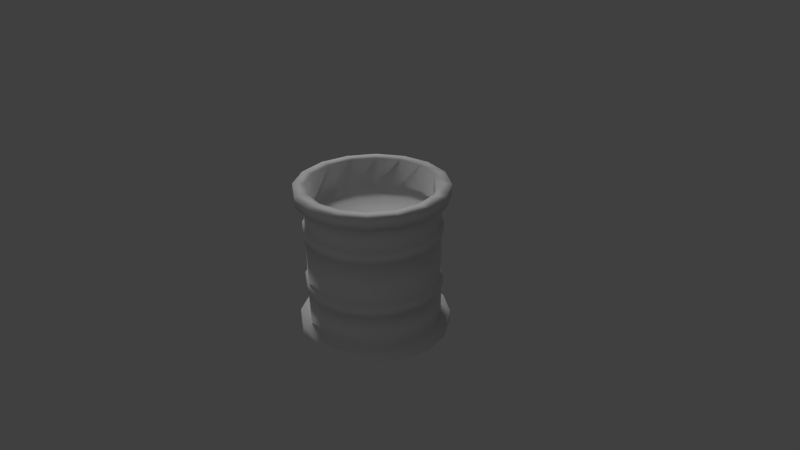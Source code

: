 # Source: OilBarrel.blend  (saved by Blender 2.72.0; exported with 4.5.12 LTS)
import bpy
from mathutils import Matrix  # noqa: F401  (used for matrix-valued properties, if any)

bpy.ops.wm.read_factory_settings(use_empty=True)
scene = bpy.context.scene
scene.name = 'Scene'

# ---- collections
col_collection_1 = bpy.data.collections.new('Collection 1'); scene.collection.children.link(col_collection_1)

# ---- materials (node trees are filled in below, after node groups)
mat_oilmat = bpy.data.materials.new('OilMat')
mat_oilmat.alpha_threshold = 0.0
mat_oilmat.use_transparent_shadow = False
mat_oilmat.roughness = 0.5

# ---- material node trees

# ---- world
world_world = bpy.data.worlds.new('World'); scene.world = world_world
world_world.color = (0.05088, 0.05088, 0.05088)
world_world.use_sun_shadow = False
world_world.sun_shadow_jitter_overblur = 0.0
world_world.cycles.sampling_method = 'MANUAL'
world_world.cycles.sample_map_resolution = 256

# ---- cameras
cam_camera = bpy.data.cameras.new('Camera')
cam_camera.clip_end = 100.0
cam_camera.lens = 35.0
cam_camera.sensor_width = 32.0
cam_camera.sensor_height = 18.0
cam_camera.ortho_scale = 7.314
cam_camera.dof.focus_distance = 0.0
cam_camera.dof.aperture_fstop = 128.0

# ---- lights
light_sun = bpy.data.lights.new('Sun', 'SUN')
light_sun.transmission_factor = 0.0
light_sun.angle = 0.1993
light_sun.energy = 1.0
light_sun.shadow_buffer_clip_start = 0.5
light_sun.shadow_soft_size = 0.1
light_sun.shadow_cascade_max_distance = 1000.0
light_sun.cycles.use_multiple_importance_sampling = False
light_lamp = bpy.data.lights.new('Lamp', 'POINT')
light_lamp.transmission_factor = 0.0
light_lamp.cutoff_distance = 30.0
light_lamp.energy = 100.0
light_lamp.shadow_buffer_clip_start = 1.001
light_lamp.shadow_soft_size = 0.1
light_lamp.shadow_maximum_resolution = 0.006
light_lamp.use_absolute_resolution = True
light_lamp.cycles.use_multiple_importance_sampling = False

# ---- meshes
me_cylinder_004 = bpy.data.meshes.new('Cylinder.004')
me_cylinder_004.from_pydata([(-3.986e-08, 0.87, -0.8398), (-3.986e-08, 0.87, 0.8321), (0.3329, 0.8037, 0.8321), (0.3329, 0.8037, -0.8398), (0.6151, 0.6151, 0.8321), (0.6151, 0.6151, -0.8398), (0.8037, 0.3329, 0.8321), (0.8037, 0.3329, -0.8398), (0.87, -7.302e-08, 0.8321), (0.87, -7.302e-08, -0.8398), (0.8037, -0.3329, 0.8321), (0.8037, -0.3329, -0.8398), (0.6151, -0.6151, 0.8321), (0.6151, -0.6151, -0.8398), (0.3329, -0.8037, 0.8321), (0.3329, -0.8037, -0.8398), (9.15e-08, -0.87, 0.8321), (9.15e-08, -0.87, -0.8398), (-0.3329, -0.8037, 0.8321), (-0.3329, -0.8037, -0.8398), (-0.6151, -0.6151, 0.8321), (-0.6151, -0.6151, -0.8398), (-0.8037, -0.3329, 0.8321), (-0.8037, -0.3329, -0.8398), (-0.87, -2.462e-08, 0.8321), (-0.87, -2.462e-08, -0.8398), (-0.8037, 0.3329, 0.8321), (-0.8037, 0.3329, -0.8398), (-0.6151, 0.6151, 0.8321), (-0.6151, 0.6151, -0.8398), (-0.3329, 0.8037, 0.8321), (-0.3329, 0.8037, -0.8398), (-4.826e-08, 0.9887, -0.9968), (-4.809e-08, 0.9887, 0.9891), (0.3784, 0.9135, -0.9968), (0.3784, 0.9135, 0.9891), (0.6992, 0.6992, -0.9968), (0.6992, 0.6992, 0.9891), (0.9135, 0.3784, -0.9968), (0.9135, 0.3784, 0.9891), (0.9887, -7.963e-08, -0.9968), (0.9887, -7.992e-08, 0.9891), (0.9135, -0.3784, -0.9968), (0.9135, -0.3784, 0.9891), (0.6992, -0.6992, -0.9968), (0.6992, -0.6992, 0.9891), (0.3784, -0.9135, -0.9968), (0.3784, -0.9135, 0.9891), (1.01e-07, -0.9887, -0.9968), (1.012e-07, -0.9887, 0.9891), (-0.3784, -0.9135, -0.9968), (-0.3784, -0.9135, 0.9891), (-0.6992, -0.6992, -0.9968), (-0.6992, -0.6992, 0.9891), (-0.9135, -0.3784, -0.9968), (-0.9135, -0.3784, 0.9891), (-0.9887, -2.461e-08, -0.9968), (-0.9887, -2.491e-08, 0.9891), (-0.9135, 0.3784, -0.9968), (-0.9135, 0.3784, 0.9891), (-0.6992, 0.6992, -0.9968), (-0.6992, 0.6992, 0.9891), (-0.3784, 0.9135, -0.9968), (-0.3784, 0.9135, 0.9891), (-4.826e-08, 0.9887, -0.8398), (-4.809e-08, 0.9887, 0.8321), (0.3784, 0.9135, 0.8321), (0.3784, 0.9135, -0.8398), (0.6992, 0.6992, 0.8321), (0.6992, 0.6992, -0.8398), (0.9135, 0.3784, 0.8321), (0.9135, 0.3784, -0.8398), (0.9887, -7.992e-08, 0.8321), (0.9887, -7.963e-08, -0.8398), (0.9135, -0.3784, 0.8321), (0.9135, -0.3784, -0.8398), (0.6992, -0.6992, 0.8321), (0.6992, -0.6992, -0.8398), (0.3784, -0.9135, 0.8321), (0.3784, -0.9135, -0.8398), (1.012e-07, -0.9887, 0.8321), (1.01e-07, -0.9887, -0.8398), (-0.3784, -0.9135, 0.8321), (-0.3784, -0.9135, -0.8398), (-0.6992, -0.6992, 0.8321), (-0.6992, -0.6992, -0.8398), (-0.9135, -0.3784, 0.8321), (-0.9135, -0.3784, -0.8398), (-0.9887, -2.491e-08, 0.8321), (-0.9887, -2.461e-08, -0.8398), (-0.9135, 0.3784, 0.8321), (-0.9135, 0.3784, -0.8398), (-0.6992, 0.6992, 0.8321), (-0.6992, 0.6992, -0.8398), (-0.3784, 0.9135, 0.8321), (-0.3784, 0.9135, -0.8398), (-3.986e-08, 0.87, -0.4051), (-3.986e-08, 0.87, 0.4766), (0.3329, 0.8037, 0.4766), (0.3329, 0.8037, -0.4051), (0.6151, 0.6151, 0.4766), (0.6151, 0.6151, -0.4051), (0.8037, 0.3329, 0.4766), (0.8037, 0.3329, -0.4051), (0.87, -7.302e-08, 0.4766), (0.87, -7.302e-08, -0.4051), (0.8037, -0.3329, 0.4766), (0.8037, -0.3329, -0.4051), (0.6151, -0.6151, 0.4766), (0.6151, -0.6151, -0.4051), (0.3329, -0.8037, 0.4766), (0.3329, -0.8037, -0.4051), (9.15e-08, -0.87, 0.4766), (9.15e-08, -0.87, -0.4051), (-0.3329, -0.8037, 0.4766), (-0.3329, -0.8037, -0.4051), (-0.6151, -0.6151, 0.4766), (-0.6151, -0.6151, -0.4051), (-0.8037, -0.3329, 0.4766), (-0.8037, -0.3329, -0.4051), (-0.87, -2.462e-08, 0.4766), (-0.87, -2.462e-08, -0.4051), (-0.8037, 0.3329, 0.4766), (-0.8037, 0.3329, -0.4051), (-0.6151, 0.6151, 0.4766), (-0.6151, 0.6151, -0.4051), (-0.3329, 0.8037, 0.4766), (-0.3329, 0.8037, -0.4051), (-3.986e-08, 0.87, -0.2568), (-3.986e-08, 0.87, 0.3284), (0.3329, 0.8037, 0.3284), (0.3329, 0.8037, -0.2568), (0.6151, 0.6151, 0.3284), (0.6151, 0.6151, -0.2568), (0.8037, 0.3329, 0.3284), (0.8037, 0.3329, -0.2568), (0.87, -7.302e-08, 0.3284), (0.87, -7.302e-08, -0.2568), (0.8037, -0.3329, 0.3284), (0.8037, -0.3329, -0.2568), (0.6151, -0.6151, 0.3284), (0.6151, -0.6151, -0.2568), (0.3329, -0.8037, 0.3284), (0.3329, -0.8037, -0.2568), (9.15e-08, -0.87, 0.3284), (9.15e-08, -0.87, -0.2568), (-0.3329, -0.8037, 0.3284), (-0.3329, -0.8037, -0.2568), (-0.6151, -0.6151, 0.3284), (-0.6151, -0.6151, -0.2568), (-0.8037, -0.3329, 0.3284), (-0.8037, -0.3329, -0.2568), (-0.87, -2.462e-08, 0.3284), (-0.87, -2.462e-08, -0.2568), (-0.8037, 0.3329, 0.3284), (-0.8037, 0.3329, -0.2568), (-0.6151, 0.6151, 0.3284), (-0.6151, 0.6151, -0.2568), (-0.3329, 0.8037, 0.3284), (-0.3329, 0.8037, -0.2568), (-4.194e-08, 0.8977, -0.3936), (-4.168e-08, 0.8977, 0.4652), (0.3435, 0.8293, 0.4652), (0.3435, 0.8293, -0.3936), (0.6347, 0.6347, 0.4652), (0.6347, 0.6347, -0.3936), (0.8293, 0.3435, 0.4652), (0.8293, 0.3435, -0.3936), (0.8977, -7.472e-08, 0.4652), (0.8977, -7.457e-08, -0.3936), (0.8293, -0.3435, 0.4652), (0.8293, -0.3435, -0.3936), (0.6347, -0.6347, 0.4652), (0.6347, -0.6347, -0.3936), (0.3435, -0.8293, 0.4652), (0.3435, -0.8293, -0.3936), (9.386e-08, -0.8977, 0.4652), (9.361e-08, -0.8977, -0.3936), (-0.3435, -0.8293, 0.4652), (-0.3435, -0.8293, -0.3936), (-0.6347, -0.6347, 0.4652), (-0.6347, -0.6347, -0.3936), (-0.8293, -0.3435, 0.4652), (-0.8293, -0.3435, -0.3936), (-0.8977, -2.477e-08, 0.4652), (-0.8977, -2.462e-08, -0.3936), (-0.8293, 0.3435, 0.4652), (-0.8293, 0.3435, -0.3936), (-0.6347, 0.6347, 0.4652), (-0.6347, 0.6347, -0.3936), (-0.3435, 0.8293, 0.4652), (-0.3435, 0.8293, -0.3936), (-4.194e-08, 0.8977, -0.2683), (-4.168e-08, 0.8977, 0.3398), (0.3435, 0.8293, 0.3398), (0.3435, 0.8293, -0.2683), (0.6347, 0.6347, 0.3398), (0.6347, 0.6347, -0.2683), (0.8293, 0.3435, 0.3398), (0.8293, 0.3435, -0.2683), (0.8977, -7.472e-08, 0.3398), (0.8977, -7.457e-08, -0.2683), (0.8293, -0.3435, 0.3398), (0.8293, -0.3435, -0.2683), (0.6347, -0.6347, 0.3398), (0.6347, -0.6347, -0.2683), (0.3435, -0.8293, 0.3398), (0.3435, -0.8293, -0.2683), (9.386e-08, -0.8977, 0.3398), (9.361e-08, -0.8977, -0.2683), (-0.3435, -0.8293, 0.3398), (-0.3435, -0.8293, -0.2683), (-0.6347, -0.6347, 0.3398), (-0.6347, -0.6347, -0.2683), (-0.8293, -0.3435, 0.3398), (-0.8293, -0.3435, -0.2683), (-0.8977, -2.477e-08, 0.3398), (-0.8977, -2.462e-08, -0.2683), (-0.8293, 0.3435, 0.3398), (-0.8293, 0.3435, -0.2683), (-0.6347, 0.6347, 0.3398), (-0.6347, 0.6347, -0.2683), (-0.3435, 0.8293, 0.3398), (-0.3435, 0.8293, -0.2683), (-3.619e-08, 0.8308, 0.9891), (0.3179, 0.7676, 0.9891), (0.5875, 0.5875, 0.9891), (0.7676, 0.3179, 0.9891), (0.8308, -7.257e-08, 0.9891), (0.7676, -0.3179, 0.9891), (0.5875, -0.5875, 0.9891), (0.3179, -0.7676, 0.9891), (8.926e-08, -0.8308, 0.9891), (-0.3179, -0.7676, 0.9891), (-0.5875, -0.5875, 0.9891), (-0.7676, -0.3179, 0.9891), (-0.8308, -2.635e-08, 0.9891), (-0.7676, 0.3179, 0.9891), (-0.5875, 0.5875, 0.9891), (-0.3179, 0.7676, 0.9891), (-3.619e-08, 0.8308, 0.6216), (0.3179, 0.7676, 0.6216), (0.5875, 0.5875, 0.6216), (0.7676, 0.3179, 0.6216), (0.8308, -7.257e-08, 0.6216), (0.7676, -0.3179, 0.6216), (0.5875, -0.5875, 0.6216), (0.3179, -0.7676, 0.6216), (8.926e-08, -0.8308, 0.6216), (-0.3179, -0.7676, 0.6216), (-0.5875, -0.5875, 0.6216), (-0.7676, -0.3179, 0.6216), (-0.8308, -2.635e-08, 0.6216), (-0.7676, 0.3179, 0.6216), (-0.5875, 0.5875, 0.6216), (-0.3179, 0.7676, 0.6216), (-5.588e-09, 3.725e-09, 0.6216)], [], [(6, 4, 68, 70), (19, 21, 85, 83), (28, 26, 90, 92), (8, 6, 70, 72), (21, 23, 87, 85), (1, 30, 94, 65), (10, 8, 72, 74), (0, 3, 67, 64), (30, 28, 92, 94), (12, 10, 74, 76), (23, 25, 89, 87), (3, 5, 69, 67), (14, 12, 76, 78), (25, 27, 91, 89), (5, 7, 71, 69), (16, 14, 78, 80), (27, 29, 93, 91), (98, 2, 4, 100), (7, 9, 73, 71), (100, 4, 6, 102), (31, 0, 64, 95), (102, 6, 8, 104), (18, 16, 80, 82), (104, 8, 10, 106), (9, 11, 75, 73), (106, 10, 12, 108), (29, 31, 95, 93), (108, 12, 14, 110), (20, 18, 82, 84), (110, 14, 16, 112), (11, 13, 77, 75), (112, 16, 18, 114), (13, 15, 79, 77), (114, 18, 20, 116), (22, 20, 84, 86), (116, 20, 22, 118), (15, 17, 81, 79), (118, 22, 24, 120), (2, 1, 65, 66), (120, 24, 26, 122), (24, 22, 86, 88), (122, 26, 28, 124), (126, 30, 1, 97), (4, 2, 66, 68), (124, 28, 30, 126), (26, 24, 88, 90), (66, 35, 37, 68), (68, 37, 39, 70), (70, 39, 41, 72), (72, 41, 43, 74), (74, 43, 45, 76), (76, 45, 47, 78), (78, 47, 49, 80), (80, 49, 51, 82), (82, 51, 53, 84), (84, 53, 55, 86), (86, 55, 57, 88), (88, 57, 59, 90), (90, 59, 61, 92), (94, 63, 33, 65), (43, 41, 228, 229), (92, 61, 63, 94), (32, 64, 67, 34), (34, 67, 69, 36), (36, 69, 71, 38), (38, 71, 73, 40), (40, 73, 75, 42), (42, 75, 77, 44), (44, 77, 79, 46), (46, 79, 81, 48), (48, 81, 83, 50), (50, 83, 85, 52), (52, 85, 87, 54), (54, 87, 89, 56), (56, 89, 91, 58), (58, 91, 93, 60), (62, 95, 64, 32), (60, 93, 95, 62), (0, 96, 99, 3), (139, 141, 205, 203), (3, 99, 101, 5), (99, 96, 160, 163), (5, 101, 103, 7), (121, 119, 183, 185), (7, 103, 105, 9), (102, 104, 168, 166), (9, 105, 107, 11), (146, 144, 208, 210), (11, 107, 109, 13), (131, 133, 197, 195), (13, 109, 111, 15), (126, 97, 161, 190), (15, 111, 113, 17), (113, 111, 175, 177), (17, 113, 115, 19), (153, 155, 219, 217), (19, 115, 117, 21), (138, 136, 200, 202), (21, 117, 119, 23), (116, 118, 182, 180), (23, 119, 121, 25), (158, 156, 220, 222), (25, 121, 123, 27), (145, 147, 211, 209), (27, 123, 125, 29), (105, 103, 167, 169), (31, 127, 96, 0), (130, 129, 193, 194), (29, 125, 127, 31), (96, 127, 191, 160), (108, 110, 174, 172), (128, 129, 130, 131), (152, 150, 214, 216), (131, 130, 132, 133), (137, 139, 203, 201), (133, 132, 134, 135), (119, 117, 181, 183), (135, 134, 136, 137), (157, 159, 223, 221), (137, 136, 138, 139), (144, 142, 206, 208), (139, 138, 140, 141), (100, 102, 166, 164), (141, 140, 142, 143), (128, 131, 195, 192), (143, 142, 144, 145), (122, 124, 188, 186), (145, 144, 146, 147), (111, 109, 173, 175), (147, 146, 148, 149), (151, 153, 217, 215), (149, 148, 150, 151), (136, 134, 198, 200), (151, 150, 152, 153), (114, 116, 180, 178), (153, 152, 154, 155), (129, 158, 222, 193), (155, 154, 156, 157), (103, 101, 165, 167), (159, 158, 129, 128), (143, 145, 209, 207), (157, 156, 158, 159), (193, 161, 162, 194), (194, 162, 164, 196), (196, 164, 166, 198), (198, 166, 168, 200), (200, 168, 170, 202), (202, 170, 172, 204), (204, 172, 174, 206), (206, 174, 176, 208), (208, 176, 178, 210), (210, 178, 180, 212), (212, 180, 182, 214), (214, 182, 184, 216), (216, 184, 186, 218), (218, 186, 188, 220), (222, 190, 161, 193), (220, 188, 190, 222), (160, 192, 195, 163), (163, 195, 197, 165), (165, 197, 199, 167), (167, 199, 201, 169), (169, 201, 203, 171), (171, 203, 205, 173), (173, 205, 207, 175), (175, 207, 209, 177), (177, 209, 211, 179), (179, 211, 213, 181), (181, 213, 215, 183), (183, 215, 217, 185), (185, 217, 219, 187), (187, 219, 221, 189), (191, 223, 192, 160), (189, 221, 223, 191), (154, 152, 216, 218), (110, 112, 176, 174), (127, 125, 189, 191), (132, 130, 194, 196), (107, 105, 169, 171), (147, 149, 213, 211), (118, 120, 184, 182), (97, 98, 162, 161), (140, 138, 202, 204), (155, 157, 221, 219), (115, 113, 177, 179), (133, 135, 199, 197), (124, 126, 190, 188), (104, 106, 170, 168), (148, 146, 210, 212), (123, 121, 185, 187), (101, 99, 163, 165), (141, 143, 207, 205), (156, 154, 218, 220), (112, 114, 178, 176), (134, 132, 196, 198), (149, 151, 215, 213), (109, 107, 171, 173), (120, 122, 186, 184), (98, 100, 164, 162), (142, 140, 204, 206), (159, 128, 192, 223), (117, 115, 179, 181), (135, 137, 201, 199), (150, 148, 212, 214), (106, 108, 172, 170), (125, 123, 187, 189), (228, 227, 243, 244), (33, 63, 239, 224), (35, 33, 224, 225), (49, 47, 231, 232), (55, 53, 234, 235), (39, 37, 226, 227), (61, 59, 237, 238), (45, 43, 229, 230), (51, 49, 232, 233), (57, 55, 235, 236), (41, 39, 227, 228), (63, 61, 238, 239), (47, 45, 230, 231), (53, 51, 233, 234), (37, 35, 225, 226), (59, 57, 236, 237), (239, 238, 254, 255), (226, 225, 241, 242), (237, 236, 252, 253), (235, 234, 250, 251), (233, 232, 248, 249), (231, 230, 246, 247), (229, 228, 244, 245), (224, 239, 255, 240), (227, 226, 242, 243), (238, 237, 253, 254), (225, 224, 240, 241), (236, 235, 251, 252), (234, 233, 249, 250), (232, 231, 247, 248), (230, 229, 245, 246), (242, 241, 256), (253, 252, 256), (251, 250, 256), (249, 248, 256), (247, 246, 256), (245, 244, 256), (240, 255, 256), (243, 242, 256), (254, 253, 256), (241, 240, 256), (252, 251, 256), (250, 249, 256), (248, 247, 256), (246, 245, 256), (244, 243, 256), (255, 254, 256), (17, 19, 83, 81), (65, 33, 35, 66), (97, 1, 2, 98)])
me_cylinder_004.polygons.foreach_set('use_smooth', [True] * 256)
_uv = me_cylinder_004.uv_layers.new(name='UVMap')
_uv.uv.foreach_set('vector', [0.5523, 0.1176, 0.5523, 0.08394, 0.5645, 0.08394, 0.5645, 0.1176, 0.1044, 0.3196, 0.1044, 0.3533, 0.06793, 0.3533, 0.06793, 0.3196, 0.5523, 0.488, 0.5523, 0.4543, 0.5645, 0.4543, 0.5645, 0.488, 0.5523, 0.1513, 0.5523, 0.1176, 0.5645, 0.1176, 0.5645, 0.1513, 0.1044, 0.3533, 0.1044, 0.387, 0.06793, 0.387, 0.06793, 0.3533, 0.5523, 0.5553, 0.5523, 0.5217, 0.5645, 0.5217, 0.5645, 0.5553, 0.5523, 0.185, 0.5523, 0.1513, 0.5645, 0.1513, 0.5645, 0.185, 0.1044, 0.01659, 0.1044, 0.05026, 0.06793, 0.05026, 0.06793, 0.01659, 0.5523, 0.5217, 0.5523, 0.488, 0.5645, 0.488, 0.5645, 0.5217, 0.5523, 0.2186, 0.5523, 0.185, 0.5645, 0.185, 0.5645, 0.2186, 0.1044, 0.387, 0.1044, 0.4207, 0.06793, 0.4207, 0.06793, 0.387, 0.1044, 0.05026, 0.1044, 0.08394, 0.06793, 0.08394, 0.06793, 0.05026, 0.5523, 0.2523, 0.5523, 0.2186, 0.5645, 0.2186, 0.5645, 0.2523, 0.1044, 0.4207, 0.1044, 0.4543, 0.06793, 0.4543, 0.06793, 0.4207, 0.1044, 0.08394, 0.1044, 0.1176, 0.06793, 0.1176, 0.06793, 0.08394, 0.5523, 0.286, 0.5523, 0.2523, 0.5645, 0.2523, 0.5645, 0.286, 0.1044, 0.4543, 0.1044, 0.488, 0.06793, 0.488, 0.06793, 0.4543, 0.4678, 0.05026, 0.5523, 0.05026, 0.5523, 0.08394, 0.4678, 0.08394, 0.1044, 0.1176, 0.1044, 0.1513, 0.06793, 0.1513, 0.06793, 0.1176, 0.4678, 0.08394, 0.5523, 0.08394, 0.5523, 0.1176, 0.4678, 0.1176, 0.1044, 0.5217, 0.1044, 0.5553, 0.06793, 0.5553, 0.06793, 0.5217, 0.4678, 0.1176, 0.5523, 0.1176, 0.5523, 0.1513, 0.4678, 0.1513, 0.5523, 0.3196, 0.5523, 0.286, 0.5645, 0.286, 0.5645, 0.3196, 0.4678, 0.1513, 0.5523, 0.1513, 0.5523, 0.185, 0.4678, 0.185, 0.1044, 0.1513, 0.1044, 0.185, 0.06793, 0.185, 0.06793, 0.1513, 0.4678, 0.185, 0.5523, 0.185, 0.5523, 0.2186, 0.4678, 0.2186, 0.1044, 0.488, 0.1044, 0.5217, 0.06793, 0.5217, 0.06793, 0.488, 0.4678, 0.2186, 0.5523, 0.2186, 0.5523, 0.2523, 0.4678, 0.2523, 0.5523, 0.3533, 0.5523, 0.3196, 0.5645, 0.3196, 0.5645, 0.3533, 0.4678, 0.2523, 0.5523, 0.2523, 0.5523, 0.286, 0.4678, 0.286, 0.1044, 0.185, 0.1044, 0.2186, 0.06793, 0.2186, 0.06793, 0.185, 0.4678, 0.286, 0.5523, 0.286, 0.5523, 0.3196, 0.4678, 0.3196, 0.1044, 0.2186, 0.1044, 0.2523, 0.06793, 0.2523, 0.06793, 0.2186, 0.4678, 0.3196, 0.5523, 0.3196, 0.5523, 0.3533, 0.4678, 0.3533, 0.5523, 0.387, 0.5523, 0.3533, 0.5645, 0.3533, 0.5645, 0.387, 0.4678, 0.3533, 0.5523, 0.3533, 0.5523, 0.387, 0.4678, 0.387, 0.1044, 0.2523, 0.1044, 0.286, 0.06793, 0.286, 0.06793, 0.2523, 0.4678, 0.387, 0.5523, 0.387, 0.5523, 0.4207, 0.4678, 0.4207, 0.5523, 0.05026, 0.5523, 0.01659, 0.5645, 0.01659, 0.5645, 0.05026, 0.4678, 0.4207, 0.5523, 0.4207, 0.5523, 0.4543, 0.4678, 0.4543, 0.5523, 0.4207, 0.5523, 0.387, 0.5645, 0.387, 0.5645, 0.4207, 0.4678, 0.4543, 0.5523, 0.4543, 0.5523, 0.488, 0.4678, 0.488, 0.4678, 0.5217, 0.5523, 0.5217, 0.5523, 0.5553, 0.4678, 0.5553, 0.5523, 0.08394, 0.5523, 0.05026, 0.5645, 0.05026, 0.5645, 0.08394, 0.4678, 0.488, 0.5523, 0.488, 0.5523, 0.5217, 0.4678, 0.5217, 0.5523, 0.4543, 0.5523, 0.4207, 0.5645, 0.4207, 0.5645, 0.4543, 0.5645, 0.05026, 0.5842, 0.05026, 0.5842, 0.08394, 0.5645, 0.08394, 0.5645, 0.08394, 0.5842, 0.08394, 0.5842, 0.1176, 0.5645, 0.1176, 0.5645, 0.1176, 0.5842, 0.1176, 0.5842, 0.1513, 0.5645, 0.1513, 0.5645, 0.1513, 0.5842, 0.1513, 0.5842, 0.185, 0.5645, 0.185, 0.5645, 0.185, 0.5842, 0.185, 0.5842, 0.2186, 0.5645, 0.2186, 0.5645, 0.2186, 0.5842, 0.2186, 0.5842, 0.2523, 0.5645, 0.2523, 0.5645, 0.2523, 0.5842, 0.2523, 0.5842, 0.286, 0.5645, 0.286, 0.5645, 0.286, 0.5842, 0.286, 0.5842, 0.3196, 0.5645, 0.3196, 0.5645, 0.3196, 0.5842, 0.3196, 0.5842, 0.3533, 0.5645, 0.3533, 0.5645, 0.3533, 0.5842, 0.3533, 0.5842, 0.387, 0.5645, 0.387, 0.5645, 0.387, 0.5842, 0.387, 0.5842, 0.4207, 0.5645, 0.4207, 0.5645, 0.4207, 0.5842, 0.4207, 0.5842, 0.4543, 0.5645, 0.4543, 0.5645, 0.4543, 0.5842, 0.4543, 0.5842, 0.488, 0.5645, 0.488, 0.5645, 0.5217, 0.5842, 0.5217, 0.5842, 0.5553, 0.5645, 0.5553, 0.5842, 0.185, 0.5842, 0.1513, 0.5958, 0.1513, 0.5958, 0.185, 0.5645, 0.488, 0.5842, 0.488, 0.5842, 0.5217, 0.5645, 0.5217, 0.02563, 0.01659, 0.06793, 0.01659, 0.06793, 0.05026, 0.02563, 0.05026, 0.02563, 0.05026, 0.06793, 0.05026, 0.06793, 0.08394, 0.02563, 0.08394, 0.02563, 0.08394, 0.06793, 0.08394, 0.06793, 0.1176, 0.02563, 0.1176, 0.02563, 0.1176, 0.06793, 0.1176, 0.06793, 0.1513, 0.02563, 0.1513, 0.02563, 0.1513, 0.06793, 0.1513, 0.06793, 0.185, 0.02563, 0.185, 0.02563, 0.185, 0.06793, 0.185, 0.06793, 0.2186, 0.02563, 0.2186, 0.02563, 0.2186, 0.06793, 0.2186, 0.06793, 0.2523, 0.02563, 0.2523, 0.02563, 0.2523, 0.06793, 0.2523, 0.06793, 0.286, 0.02563, 0.286, 0.02563, 0.286, 0.06793, 0.286, 0.06793, 0.3196, 0.02563, 0.3196, 0.02563, 0.3196, 0.06793, 0.3196, 0.06793, 0.3533, 0.02563, 0.3533, 0.02563, 0.3533, 0.06793, 0.3533, 0.06793, 0.387, 0.02563, 0.387, 0.02563, 0.387, 0.06793, 0.387, 0.06793, 0.4207, 0.02563, 0.4207, 0.02563, 0.4207, 0.06793, 0.4207, 0.06793, 0.4543, 0.02563, 0.4543, 0.02563, 0.4543, 0.06793, 0.4543, 0.06793, 0.488, 0.02563, 0.488, 0.02563, 0.5217, 0.06793, 0.5217, 0.06793, 0.5553, 0.02563, 0.5553, 0.02563, 0.488, 0.06793, 0.488, 0.06793, 0.5217, 0.02563, 0.5217, 0.1044, 0.01659, 0.2103, 0.01659, 0.2103, 0.05026, 0.1044, 0.05026, 0.2702, 0.185, 0.2702, 0.2186, 0.2571, 0.2186, 0.2571, 0.185, 0.1044, 0.05026, 0.2103, 0.05026, 0.2103, 0.08394, 0.1044, 0.08394, 0.2103, 0.05026, 0.2103, 0.01659, 0.2234, 0.01659, 0.2234, 0.05026, 0.1044, 0.08394, 0.2103, 0.08394, 0.2103, 0.1176, 0.1044, 0.1176, 0.2103, 0.4207, 0.2103, 0.387, 0.2234, 0.387, 0.2234, 0.4207, 0.1044, 0.1176, 0.2103, 0.1176, 0.2103, 0.1513, 0.1044, 0.1513, 0.4678, 0.1176, 0.4678, 0.1513, 0.4547, 0.1513, 0.4547, 0.1176, 0.1044, 0.1513, 0.2103, 0.1513, 0.2103, 0.185, 0.1044, 0.185, 0.4079, 0.3196, 0.4079, 0.286, 0.4209, 0.286, 0.4209, 0.3196, 0.1044, 0.185, 0.2103, 0.185, 0.2103, 0.2186, 0.1044, 0.2186, 0.2702, 0.05026, 0.2702, 0.08394, 0.2571, 0.08394, 0.2571, 0.05026, 0.1044, 0.2186, 0.2103, 0.2186, 0.2103, 0.2523, 0.1044, 0.2523, 0.4678, 0.5217, 0.4678, 0.5553, 0.4547, 0.5553, 0.4547, 0.5217, 0.1044, 0.2523, 0.2103, 0.2523, 0.2103, 0.286, 0.1044, 0.286, 0.2103, 0.286, 0.2103, 0.2523, 0.2234, 0.2523, 0.2234, 0.286, 0.1044, 0.286, 0.2103, 0.286, 0.2103, 0.3196, 0.1044, 0.3196, 0.2702, 0.4207, 0.2702, 0.4543, 0.2571, 0.4543, 0.2571, 0.4207, 0.1044, 0.3196, 0.2103, 0.3196, 0.2103, 0.3533, 0.1044, 0.3533, 0.4079, 0.185, 0.4079, 0.1513, 0.4209, 0.1513, 0.4209, 0.185, 0.1044, 0.3533, 0.2103, 0.3533, 0.2103, 0.387, 0.1044, 0.387, 0.4678, 0.3533, 0.4678, 0.387, 0.4547, 0.387, 0.4547, 0.3533, 0.1044, 0.387, 0.2103, 0.387, 0.2103, 0.4207, 0.1044, 0.4207, 0.4079, 0.5217, 0.4079, 0.488, 0.4209, 0.488, 0.4209, 0.5217, 0.1044, 0.4207, 0.2103, 0.4207, 0.2103, 0.4543, 0.1044, 0.4543, 0.2702, 0.286, 0.2702, 0.3196, 0.2571, 0.3196, 0.2571, 0.286, 0.1044, 0.4543, 0.2103, 0.4543, 0.2103, 0.488, 0.1044, 0.488, 0.2103, 0.1513, 0.2103, 0.1176, 0.2234, 0.1176, 0.2234, 0.1513, 0.1044, 0.5217, 0.2103, 0.5217, 0.2103, 0.5553, 0.1044, 0.5553, 0.4079, 0.05026, 0.4079, 0.01659, 0.4209, 0.01659, 0.4209, 0.05026, 0.1044, 0.488, 0.2103, 0.488, 0.2103, 0.5217, 0.1044, 0.5217, 0.2103, 0.5553, 0.2103, 0.5217, 0.2234, 0.5217, 0.2234, 0.5553, 0.4678, 0.2186, 0.4678, 0.2523, 0.4547, 0.2523, 0.4547, 0.2186, 0.2702, 0.01659, 0.4079, 0.01659, 0.4079, 0.05026, 0.2702, 0.05026, 0.4079, 0.4207, 0.4079, 0.387, 0.4209, 0.387, 0.4209, 0.4207, 0.2702, 0.05026, 0.4079, 0.05026, 0.4079, 0.08394, 0.2702, 0.08394, 0.2702, 0.1513, 0.2702, 0.185, 0.2571, 0.185, 0.2571, 0.1513, 0.2702, 0.08394, 0.4079, 0.08394, 0.4079, 0.1176, 0.2702, 0.1176, 0.2103, 0.387, 0.2103, 0.3533, 0.2234, 0.3533, 0.2234, 0.387, 0.2702, 0.1176, 0.4079, 0.1176, 0.4079, 0.1513, 0.2702, 0.1513, 0.2702, 0.488, 0.2702, 0.5217, 0.2571, 0.5217, 0.2571, 0.488, 0.2702, 0.1513, 0.4079, 0.1513, 0.4079, 0.185, 0.2702, 0.185, 0.4079, 0.286, 0.4079, 0.2523, 0.4209, 0.2523, 0.4209, 0.286, 0.2702, 0.185, 0.4079, 0.185, 0.4079, 0.2186, 0.2702, 0.2186, 0.4678, 0.08394, 0.4678, 0.1176, 0.4547, 0.1176, 0.4547, 0.08394, 0.2702, 0.2186, 0.4079, 0.2186, 0.4079, 0.2523, 0.2702, 0.2523, 0.2702, 0.01659, 0.2702, 0.05026, 0.2571, 0.05026, 0.2571, 0.01659, 0.2702, 0.2523, 0.4079, 0.2523, 0.4079, 0.286, 0.2702, 0.286, 0.4678, 0.4543, 0.4678, 0.488, 0.4547, 0.488, 0.4547, 0.4543, 0.2702, 0.286, 0.4079, 0.286, 0.4079, 0.3196, 0.2702, 0.3196, 0.2103, 0.2523, 0.2103, 0.2186, 0.2234, 0.2186, 0.2234, 0.2523, 0.2702, 0.3196, 0.4079, 0.3196, 0.4079, 0.3533, 0.2702, 0.3533, 0.2702, 0.387, 0.2702, 0.4207, 0.2571, 0.4207, 0.2571, 0.387, 0.2702, 0.3533, 0.4079, 0.3533, 0.4079, 0.387, 0.2702, 0.387, 0.4079, 0.1513, 0.4079, 0.1176, 0.4209, 0.1176, 0.4209, 0.1513, 0.2702, 0.387, 0.4079, 0.387, 0.4079, 0.4207, 0.2702, 0.4207, 0.4678, 0.3196, 0.4678, 0.3533, 0.4547, 0.3533, 0.4547, 0.3196, 0.2702, 0.4207, 0.4079, 0.4207, 0.4079, 0.4543, 0.2702, 0.4543, 0.4079, 0.5553, 0.4079, 0.5217, 0.4209, 0.5217, 0.4209, 0.5553, 0.2702, 0.4543, 0.4079, 0.4543, 0.4079, 0.488, 0.2702, 0.488, 0.2103, 0.1176, 0.2103, 0.08394, 0.2234, 0.08394, 0.2234, 0.1176, 0.2702, 0.5217, 0.4079, 0.5217, 0.4079, 0.5553, 0.2702, 0.5553, 0.2702, 0.2523, 0.2702, 0.286, 0.2571, 0.286, 0.2571, 0.2523, 0.2702, 0.488, 0.4079, 0.488, 0.4079, 0.5217, 0.2702, 0.5217, 0.4209, 0.01659, 0.4547, 0.01659, 0.4547, 0.05026, 0.4209, 0.05026, 0.4209, 0.05026, 0.4547, 0.05026, 0.4547, 0.08394, 0.4209, 0.08394, 0.4209, 0.08394, 0.4547, 0.08394, 0.4547, 0.1176, 0.4209, 0.1176, 0.4209, 0.1176, 0.4547, 0.1176, 0.4547, 0.1513, 0.4209, 0.1513, 0.4209, 0.1513, 0.4547, 0.1513, 0.4547, 0.185, 0.4209, 0.185, 0.4209, 0.185, 0.4547, 0.185, 0.4547, 0.2186, 0.4209, 0.2186, 0.4209, 0.2186, 0.4547, 0.2186, 0.4547, 0.2523, 0.4209, 0.2523, 0.4209, 0.2523, 0.4547, 0.2523, 0.4547, 0.286, 0.4209, 0.286, 0.4209, 0.286, 0.4547, 0.286, 0.4547, 0.3196, 0.4209, 0.3196, 0.4209, 0.3196, 0.4547, 0.3196, 0.4547, 0.3533, 0.4209, 0.3533, 0.4209, 0.3533, 0.4547, 0.3533, 0.4547, 0.387, 0.4209, 0.387, 0.4209, 0.387, 0.4547, 0.387, 0.4547, 0.4207, 0.4209, 0.4207, 0.4209, 0.4207, 0.4547, 0.4207, 0.4547, 0.4543, 0.4209, 0.4543, 0.4209, 0.4543, 0.4547, 0.4543, 0.4547, 0.488, 0.4209, 0.488, 0.4209, 0.5217, 0.4547, 0.5217, 0.4547, 0.5553, 0.4209, 0.5553, 0.4209, 0.488, 0.4547, 0.488, 0.4547, 0.5217, 0.4209, 0.5217, 0.2234, 0.01659, 0.2571, 0.01659, 0.2571, 0.05026, 0.2234, 0.05026, 0.2234, 0.05026, 0.2571, 0.05026, 0.2571, 0.08394, 0.2234, 0.08394, 0.2234, 0.08394, 0.2571, 0.08394, 0.2571, 0.1176, 0.2234, 0.1176, 0.2234, 0.1176, 0.2571, 0.1176, 0.2571, 0.1513, 0.2234, 0.1513, 0.2234, 0.1513, 0.2571, 0.1513, 0.2571, 0.185, 0.2234, 0.185, 0.2234, 0.185, 0.2571, 0.185, 0.2571, 0.2186, 0.2234, 0.2186, 0.2234, 0.2186, 0.2571, 0.2186, 0.2571, 0.2523, 0.2234, 0.2523, 0.2234, 0.2523, 0.2571, 0.2523, 0.2571, 0.286, 0.2234, 0.286, 0.2234, 0.286, 0.2571, 0.286, 0.2571, 0.3196, 0.2234, 0.3196, 0.2234, 0.3196, 0.2571, 0.3196, 0.2571, 0.3533, 0.2234, 0.3533, 0.2234, 0.3533, 0.2571, 0.3533, 0.2571, 0.387, 0.2234, 0.387, 0.2234, 0.387, 0.2571, 0.387, 0.2571, 0.4207, 0.2234, 0.4207, 0.2234, 0.4207, 0.2571, 0.4207, 0.2571, 0.4543, 0.2234, 0.4543, 0.2234, 0.4543, 0.2571, 0.4543, 0.2571, 0.488, 0.2234, 0.488, 0.2234, 0.5217, 0.2571, 0.5217, 0.2571, 0.5553, 0.2234, 0.5553, 0.2234, 0.488, 0.2571, 0.488, 0.2571, 0.5217, 0.2234, 0.5217, 0.4079, 0.4543, 0.4079, 0.4207, 0.4209, 0.4207, 0.4209, 0.4543, 0.4678, 0.2523, 0.4678, 0.286, 0.4547, 0.286, 0.4547, 0.2523, 0.2103, 0.5217, 0.2103, 0.488, 0.2234, 0.488, 0.2234, 0.5217, 0.4079, 0.08394, 0.4079, 0.05026, 0.4209, 0.05026, 0.4209, 0.08394, 0.2103, 0.185, 0.2103, 0.1513, 0.2234, 0.1513, 0.2234, 0.185, 0.2702, 0.3196, 0.2702, 0.3533, 0.2571, 0.3533, 0.2571, 0.3196, 0.4678, 0.387, 0.4678, 0.4207, 0.4547, 0.4207, 0.4547, 0.387, 0.4678, 0.01659, 0.4678, 0.05026, 0.4547, 0.05026, 0.4547, 0.01659, 0.4079, 0.2186, 0.4079, 0.185, 0.4209, 0.185, 0.4209, 0.2186, 0.2702, 0.4543, 0.2702, 0.488, 0.2571, 0.488, 0.2571, 0.4543, 0.2103, 0.3196, 0.2103, 0.286, 0.2234, 0.286, 0.2234, 0.3196, 0.2702, 0.08394, 0.2702, 0.1176, 0.2571, 0.1176, 0.2571, 0.08394, 0.4678, 0.488, 0.4678, 0.5217, 0.4547, 0.5217, 0.4547, 0.488, 0.4678, 0.1513, 0.4678, 0.185, 0.4547, 0.185, 0.4547, 0.1513, 0.4079, 0.3533, 0.4079, 0.3196, 0.4209, 0.3196, 0.4209, 0.3533, 0.2103, 0.4543, 0.2103, 0.4207, 0.2234, 0.4207, 0.2234, 0.4543, 0.2103, 0.08394, 0.2103, 0.05026, 0.2234, 0.05026, 0.2234, 0.08394, 0.2702, 0.2186, 0.2702, 0.2523, 0.2571, 0.2523, 0.2571, 0.2186, 0.4079, 0.488, 0.4079, 0.4543, 0.4209, 0.4543, 0.4209, 0.488, 0.4678, 0.286, 0.4678, 0.3196, 0.4547, 0.3196, 0.4547, 0.286, 0.4079, 0.1176, 0.4079, 0.08394, 0.4209, 0.08394, 0.4209, 0.1176, 0.2702, 0.3533, 0.2702, 0.387, 0.2571, 0.387, 0.2571, 0.3533, 0.2103, 0.2186, 0.2103, 0.185, 0.2234, 0.185, 0.2234, 0.2186, 0.4678, 0.4207, 0.4678, 0.4543, 0.4547, 0.4543, 0.4547, 0.4207, 0.4678, 0.05026, 0.4678, 0.08394, 0.4547, 0.08394, 0.4547, 0.05026, 0.4079, 0.2523, 0.4079, 0.2186, 0.4209, 0.2186, 0.4209, 0.2523, 0.2702, 0.5217, 0.2702, 0.5553, 0.2571, 0.5553, 0.2571, 0.5217, 0.2103, 0.3533, 0.2103, 0.3196, 0.2234, 0.3196, 0.2234, 0.3533, 0.2702, 0.1176, 0.2702, 0.1513, 0.2571, 0.1513, 0.2571, 0.1176, 0.4079, 0.387, 0.4079, 0.3533, 0.4209, 0.3533, 0.4209, 0.387, 0.4678, 0.185, 0.4678, 0.2186, 0.4547, 0.2186, 0.4547, 0.185, 0.2103, 0.488, 0.2103, 0.4543, 0.2234, 0.4543, 0.2234, 0.488, 0.5958, 0.1513, 0.5958, 0.1176, 0.6602, 0.1176, 0.6602, 0.1513, 0.5842, 0.5553, 0.5842, 0.5217, 0.5958, 0.5217, 0.5958, 0.5553, 0.5842, 0.05026, 0.5842, 0.01659, 0.5958, 0.01659, 0.5958, 0.05026, 0.5842, 0.286, 0.5842, 0.2523, 0.5958, 0.2523, 0.5958, 0.286, 0.5842, 0.387, 0.5842, 0.3533, 0.5958, 0.3533, 0.5958, 0.387, 0.5842, 0.1176, 0.5842, 0.08394, 0.5958, 0.08394, 0.5958, 0.1176, 0.5842, 0.488, 0.5842, 0.4543, 0.5958, 0.4543, 0.5958, 0.488, 0.5842, 0.2186, 0.5842, 0.185, 0.5958, 0.185, 0.5958, 0.2186, 0.5842, 0.3196, 0.5842, 0.286, 0.5958, 0.286, 0.5958, 0.3196, 0.5842, 0.4207, 0.5842, 0.387, 0.5958, 0.387, 0.5958, 0.4207, 0.5842, 0.1513, 0.5842, 0.1176, 0.5958, 0.1176, 0.5958, 0.1513, 0.5842, 0.5217, 0.5842, 0.488, 0.5958, 0.488, 0.5958, 0.5217, 0.5842, 0.2523, 0.5842, 0.2186, 0.5958, 0.2186, 0.5958, 0.2523, 0.5842, 0.3533, 0.5842, 0.3196, 0.5958, 0.3196, 0.5958, 0.3533, 0.5842, 0.08394, 0.5842, 0.05026, 0.5958, 0.05026, 0.5958, 0.08394, 0.5842, 0.4543, 0.5842, 0.4207, 0.5958, 0.4207, 0.5958, 0.4543, 0.5958, 0.5217, 0.5958, 0.488, 0.6602, 0.488, 0.6602, 0.5217, 0.5958, 0.08394, 0.5958, 0.05026, 0.6602, 0.05026, 0.6602, 0.08394, 0.5958, 0.4543, 0.5958, 0.4207, 0.6602, 0.4207, 0.6602, 0.4543, 0.5958, 0.387, 0.5958, 0.3533, 0.6602, 0.3533, 0.6602, 0.387, 0.5958, 0.3196, 0.5958, 0.286, 0.6602, 0.286, 0.6602, 0.3196, 0.5958, 0.2523, 0.5958, 0.2186, 0.6602, 0.2186, 0.6602, 0.2523, 0.5958, 0.185, 0.5958, 0.1513, 0.6602, 0.1513, 0.6602, 0.185, 0.5958, 0.5553, 0.5958, 0.5217, 0.6602, 0.5217, 0.6602, 0.5553, 0.5958, 0.1176, 0.5958, 0.08394, 0.6602, 0.08394, 0.6602, 0.1176, 0.5958, 0.488, 0.5958, 0.4543, 0.6602, 0.4543, 0.6602, 0.488, 0.5958, 0.05026, 0.5958, 0.01659, 0.6602, 0.01659, 0.6602, 0.05026, 0.5958, 0.4207, 0.5958, 0.387, 0.6602, 0.387, 0.6602, 0.4207, 0.5958, 0.3533, 0.5958, 0.3196, 0.6602, 0.3196, 0.6602, 0.3533, 0.5958, 0.286, 0.5958, 0.2523, 0.6602, 0.2523, 0.6602, 0.286, 0.5958, 0.2186, 0.5958, 0.185, 0.6602, 0.185, 0.6602, 0.2186, 0.8941, 0.9507, 0.8146, 0.9836, 0.7716, 0.7674, 0.5554, 0.8104, 0.5554, 0.7244, 0.7716, 0.7674, 0.5883, 0.6449, 0.6491, 0.5841, 0.7716, 0.7674, 0.7286, 0.5512, 0.8146, 0.5512, 0.7716, 0.7674, 0.8941, 0.5841, 0.9549, 0.6449, 0.7716, 0.7674, 0.9878, 0.7244, 0.9878, 0.8104, 0.7716, 0.7674, 0.7286, 0.9836, 0.6491, 0.9507, 0.7716, 0.7674, 0.9549, 0.8899, 0.8941, 0.9507, 0.7716, 0.7674, 0.5883, 0.8899, 0.5554, 0.8104, 0.7716, 0.7674, 0.8146, 0.9836, 0.7286, 0.9836, 0.7716, 0.7674, 0.5554, 0.7244, 0.5883, 0.6449, 0.7716, 0.7674, 0.6491, 0.5841, 0.7286, 0.5512, 0.7716, 0.7674, 0.8146, 0.5512, 0.8941, 0.5841, 0.7716, 0.7674, 0.9549, 0.6449, 0.9878, 0.7244, 0.7716, 0.7674, 0.9878, 0.8104, 0.9549, 0.8899, 0.7716, 0.7674, 0.6491, 0.9507, 0.5883, 0.8899, 0.7716, 0.7674, 0.1044, 0.286, 0.1044, 0.3196, 0.06793, 0.3196, 0.06793, 0.286, 0.5645, 0.01659, 0.5842, 0.01659, 0.5842, 0.05026, 0.5645, 0.05026, 0.4678, 0.01659, 0.5523, 0.01659, 0.5523, 0.05026, 0.4678, 0.05026])
me_cylinder_004.materials.append(mat_oilmat)
me_cylinder_004.use_remesh_preserve_volume = False
me_cylinder_004.use_remesh_preserve_attributes = False
me_cylinder_004.use_mirror_vertex_groups = False
me_cylinder_004.update()

# ---- objects
ob_sun = bpy.data.objects.new('Sun', light_sun)
ob_lamp = bpy.data.objects.new('Lamp', light_lamp)
ob_camera = bpy.data.objects.new('Camera', cam_camera)
ob_oilbarrel = bpy.data.objects.new('OilBarrel', me_cylinder_004)

# ---- transforms, parenting, visibility, modifiers, constraints
ob_sun.location = (-10.99, 8.498, 12.08)
ob_sun.rotation_euler = (-0.6443, -0.488, 0.5252)
ob_sun.lineart.crease_threshold = 0.0
ob_lamp.location = (4.076, -10.4, 5.904)
ob_lamp.rotation_euler = (0.6503, 0.05522, 1.866)
ob_lamp.lock_rotations_4d = False
ob_lamp.empty_display_type = 'ARROWS'
ob_lamp.color = (0.0, 0.0, 0.0, 0.0)
ob_lamp.lineart.crease_threshold = 0.0
ob_camera.location = (7.481, -6.508, 5.344)
ob_camera.rotation_euler = (1.109, 0.01082, 0.8149)
ob_camera.lock_rotations_4d = False
ob_camera.empty_display_type = 'ARROWS'
ob_camera.color = (0.0, 0.0, 0.0, 0.0)
ob_camera.display_type = 'WIRE'
ob_camera.lineart.crease_threshold = 0.0
ob_oilbarrel.location = (0.0, 0.0, 0.0)
ob_oilbarrel.lineart.crease_threshold = 0.0

# ---- collection membership
col_collection_1.objects.link(ob_sun)
col_collection_1.objects.link(ob_lamp)
col_collection_1.objects.link(ob_camera)
col_collection_1.objects.link(ob_oilbarrel)

# ---- scene / render settings (as saved in the file)
scene.camera = ob_camera
scene.frame_start = 1; scene.frame_end = 250; scene.frame_set(1)
scene.render.engine = 'BLENDER_EEVEE_NEXT'
scene.render.resolution_percentage = 50
scene.render.dither_intensity = 0.0
scene.cycles.use_denoising = False
scene.cycles.samples = 10
scene.cycles.sampling_pattern = 'TABULATED_SOBOL'
scene.cycles.light_sampling_threshold = 0.0
scene.cycles.use_adaptive_sampling = False
scene.cycles.use_light_tree = False
scene.cycles.blur_glossy = 0.0
scene.cycles.pixel_filter_type = 'GAUSSIAN'
scene.cycles.sample_clamp_indirect = 0.0
scene.view_settings.view_transform = 'Standard'
bpy.context.view_layer.update()
